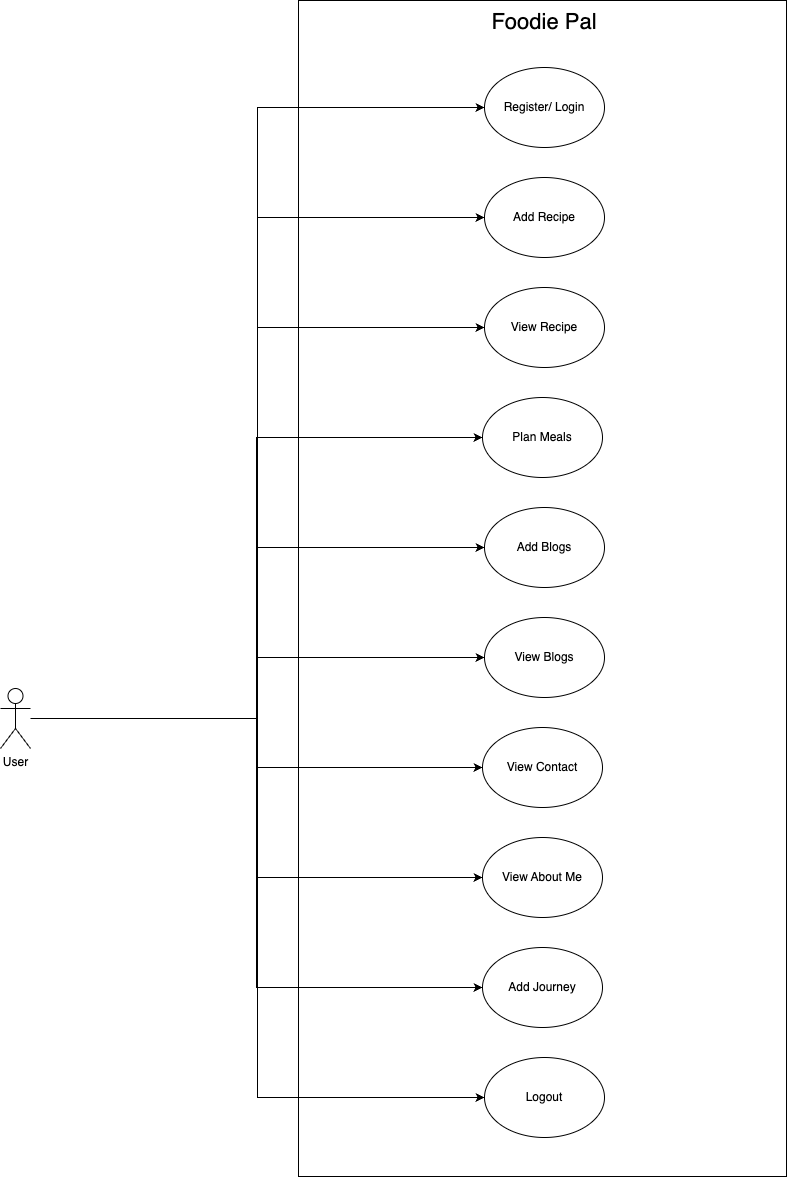

The diagram above was exported from draw.io. Its source (the exported page's mxGraphModel, read from the mxfile embedded in the PNG):
<mxGraphModel dx="3080" dy="1709" grid="0" gridSize="10" guides="1" tooltips="1" connect="1" arrows="1" fold="1" page="0" pageScale="1" pageWidth="850" pageHeight="1100" background="#ffffff" math="0" shadow="0">
  <root>
    <mxCell id="0" />
    <mxCell id="1" parent="0" />
    <mxCell id="8DcmDUsYjeXnF-1J40gx-2" value="" style="rounded=0;whiteSpace=wrap;html=1;strokeColor=#000000;fontColor=#000000;labelBackgroundColor=none;fillColor=#FFFFFF;" vertex="1" parent="1">
      <mxGeometry x="-308" y="-61" width="488" height="1176" as="geometry" />
    </mxCell>
    <mxCell id="8DcmDUsYjeXnF-1J40gx-16" style="edgeStyle=orthogonalEdgeStyle;rounded=0;orthogonalLoop=1;jettySize=auto;html=1;entryX=0;entryY=0.5;entryDx=0;entryDy=0;strokeColor=#000000;fontColor=#000000;" edge="1" parent="1" source="8DcmDUsYjeXnF-1J40gx-1" target="8DcmDUsYjeXnF-1J40gx-4">
      <mxGeometry relative="1" as="geometry" />
    </mxCell>
    <mxCell id="8DcmDUsYjeXnF-1J40gx-17" style="edgeStyle=orthogonalEdgeStyle;rounded=0;orthogonalLoop=1;jettySize=auto;html=1;entryX=0;entryY=0.5;entryDx=0;entryDy=0;strokeColor=#000000;fontColor=#000000;" edge="1" parent="1" source="8DcmDUsYjeXnF-1J40gx-1" target="8DcmDUsYjeXnF-1J40gx-5">
      <mxGeometry relative="1" as="geometry" />
    </mxCell>
    <mxCell id="8DcmDUsYjeXnF-1J40gx-18" style="edgeStyle=orthogonalEdgeStyle;rounded=0;orthogonalLoop=1;jettySize=auto;html=1;entryX=0;entryY=0.5;entryDx=0;entryDy=0;strokeColor=#000000;fontColor=#000000;" edge="1" parent="1" source="8DcmDUsYjeXnF-1J40gx-1" target="8DcmDUsYjeXnF-1J40gx-6">
      <mxGeometry relative="1" as="geometry" />
    </mxCell>
    <mxCell id="8DcmDUsYjeXnF-1J40gx-19" style="edgeStyle=orthogonalEdgeStyle;rounded=0;orthogonalLoop=1;jettySize=auto;html=1;entryX=0;entryY=0.5;entryDx=0;entryDy=0;strokeColor=#000000;fontColor=#000000;" edge="1" parent="1" source="8DcmDUsYjeXnF-1J40gx-1" target="8DcmDUsYjeXnF-1J40gx-7">
      <mxGeometry relative="1" as="geometry" />
    </mxCell>
    <mxCell id="8DcmDUsYjeXnF-1J40gx-20" style="edgeStyle=orthogonalEdgeStyle;rounded=0;orthogonalLoop=1;jettySize=auto;html=1;entryX=0;entryY=0.5;entryDx=0;entryDy=0;strokeColor=#000000;fontColor=#000000;" edge="1" parent="1" source="8DcmDUsYjeXnF-1J40gx-1" target="8DcmDUsYjeXnF-1J40gx-8">
      <mxGeometry relative="1" as="geometry" />
    </mxCell>
    <mxCell id="8DcmDUsYjeXnF-1J40gx-21" style="edgeStyle=orthogonalEdgeStyle;rounded=0;orthogonalLoop=1;jettySize=auto;html=1;entryX=0;entryY=0.5;entryDx=0;entryDy=0;strokeColor=#000000;fontColor=#000000;" edge="1" parent="1" source="8DcmDUsYjeXnF-1J40gx-1" target="8DcmDUsYjeXnF-1J40gx-9">
      <mxGeometry relative="1" as="geometry" />
    </mxCell>
    <mxCell id="8DcmDUsYjeXnF-1J40gx-22" style="edgeStyle=orthogonalEdgeStyle;rounded=0;orthogonalLoop=1;jettySize=auto;html=1;entryX=0;entryY=0.5;entryDx=0;entryDy=0;strokeColor=#000000;fontColor=#000000;" edge="1" parent="1" source="8DcmDUsYjeXnF-1J40gx-1" target="8DcmDUsYjeXnF-1J40gx-10">
      <mxGeometry relative="1" as="geometry" />
    </mxCell>
    <mxCell id="8DcmDUsYjeXnF-1J40gx-23" style="edgeStyle=orthogonalEdgeStyle;rounded=0;orthogonalLoop=1;jettySize=auto;html=1;entryX=0;entryY=0.5;entryDx=0;entryDy=0;strokeColor=#000000;fontColor=#000000;" edge="1" parent="1" source="8DcmDUsYjeXnF-1J40gx-1" target="8DcmDUsYjeXnF-1J40gx-11">
      <mxGeometry relative="1" as="geometry" />
    </mxCell>
    <mxCell id="8DcmDUsYjeXnF-1J40gx-24" style="edgeStyle=orthogonalEdgeStyle;rounded=0;orthogonalLoop=1;jettySize=auto;html=1;entryX=0;entryY=0.5;entryDx=0;entryDy=0;strokeColor=#000000;fontColor=#000000;" edge="1" parent="1" source="8DcmDUsYjeXnF-1J40gx-1" target="8DcmDUsYjeXnF-1J40gx-12">
      <mxGeometry relative="1" as="geometry" />
    </mxCell>
    <mxCell id="8DcmDUsYjeXnF-1J40gx-29" style="edgeStyle=orthogonalEdgeStyle;rounded=0;orthogonalLoop=1;jettySize=auto;html=1;entryX=0;entryY=0.5;entryDx=0;entryDy=0;strokeColor=#000000;fontColor=#000000;" edge="1" parent="1" source="8DcmDUsYjeXnF-1J40gx-1" target="8DcmDUsYjeXnF-1J40gx-13">
      <mxGeometry relative="1" as="geometry" />
    </mxCell>
    <mxCell id="8DcmDUsYjeXnF-1J40gx-1" value="User" style="shape=umlActor;verticalLabelPosition=bottom;verticalAlign=top;html=1;outlineConnect=0;strokeColor=#000000;fontColor=#000000;fillColor=#FFFFFF;" vertex="1" parent="1">
      <mxGeometry x="-606" y="627" width="30" height="60" as="geometry" />
    </mxCell>
    <mxCell id="8DcmDUsYjeXnF-1J40gx-3" value="Foodie Pal" style="text;html=1;strokeColor=none;fillColor=none;align=center;verticalAlign=middle;whiteSpace=wrap;rounded=0;fontColor=#000000;fontSize=22;" vertex="1" parent="1">
      <mxGeometry x="-160" y="-54" width="196" height="30" as="geometry" />
    </mxCell>
    <mxCell id="8DcmDUsYjeXnF-1J40gx-4" value="Register/ Login" style="ellipse;whiteSpace=wrap;html=1;strokeColor=#000000;fontColor=#000000;fillColor=#FFFFFF;" vertex="1" parent="1">
      <mxGeometry x="-122" y="6" width="120" height="80" as="geometry" />
    </mxCell>
    <mxCell id="8DcmDUsYjeXnF-1J40gx-5" value="Add Recipe" style="ellipse;whiteSpace=wrap;html=1;strokeColor=#000000;fontColor=#000000;fillColor=#FFFFFF;" vertex="1" parent="1">
      <mxGeometry x="-122" y="116" width="120" height="80" as="geometry" />
    </mxCell>
    <mxCell id="8DcmDUsYjeXnF-1J40gx-6" value="View Recipe" style="ellipse;whiteSpace=wrap;html=1;strokeColor=#000000;fontColor=#000000;fillColor=#FFFFFF;" vertex="1" parent="1">
      <mxGeometry x="-122" y="226" width="120" height="80" as="geometry" />
    </mxCell>
    <mxCell id="8DcmDUsYjeXnF-1J40gx-7" value="Plan Meals" style="ellipse;whiteSpace=wrap;html=1;strokeColor=#000000;fontColor=#000000;fillColor=#FFFFFF;" vertex="1" parent="1">
      <mxGeometry x="-124" y="336" width="120" height="80" as="geometry" />
    </mxCell>
    <mxCell id="8DcmDUsYjeXnF-1J40gx-8" value="Add Blogs" style="ellipse;whiteSpace=wrap;html=1;strokeColor=#000000;fontColor=#000000;fillColor=#FFFFFF;" vertex="1" parent="1">
      <mxGeometry x="-122" y="446" width="120" height="80" as="geometry" />
    </mxCell>
    <mxCell id="8DcmDUsYjeXnF-1J40gx-9" value="View Blogs" style="ellipse;whiteSpace=wrap;html=1;strokeColor=#000000;fontColor=#000000;fillColor=#FFFFFF;" vertex="1" parent="1">
      <mxGeometry x="-122" y="556" width="120" height="80" as="geometry" />
    </mxCell>
    <mxCell id="8DcmDUsYjeXnF-1J40gx-10" value="View Contact" style="ellipse;whiteSpace=wrap;html=1;strokeColor=#000000;fontColor=#000000;fillColor=#FFFFFF;" vertex="1" parent="1">
      <mxGeometry x="-124" y="666" width="120" height="80" as="geometry" />
    </mxCell>
    <mxCell id="8DcmDUsYjeXnF-1J40gx-11" value="View About Me" style="ellipse;whiteSpace=wrap;html=1;strokeColor=#000000;fontColor=#000000;fillColor=#FFFFFF;" vertex="1" parent="1">
      <mxGeometry x="-124" y="776" width="120" height="80" as="geometry" />
    </mxCell>
    <mxCell id="8DcmDUsYjeXnF-1J40gx-12" value="Add Journey" style="ellipse;whiteSpace=wrap;html=1;strokeColor=#000000;fontColor=#000000;fillColor=#FFFFFF;" vertex="1" parent="1">
      <mxGeometry x="-124" y="886" width="120" height="80" as="geometry" />
    </mxCell>
    <mxCell id="8DcmDUsYjeXnF-1J40gx-13" value="Logout" style="ellipse;whiteSpace=wrap;html=1;strokeColor=#000000;fontColor=#000000;fillColor=#FFFFFF;" vertex="1" parent="1">
      <mxGeometry x="-122" y="996" width="120" height="80" as="geometry" />
    </mxCell>
  </root>
</mxGraphModel>